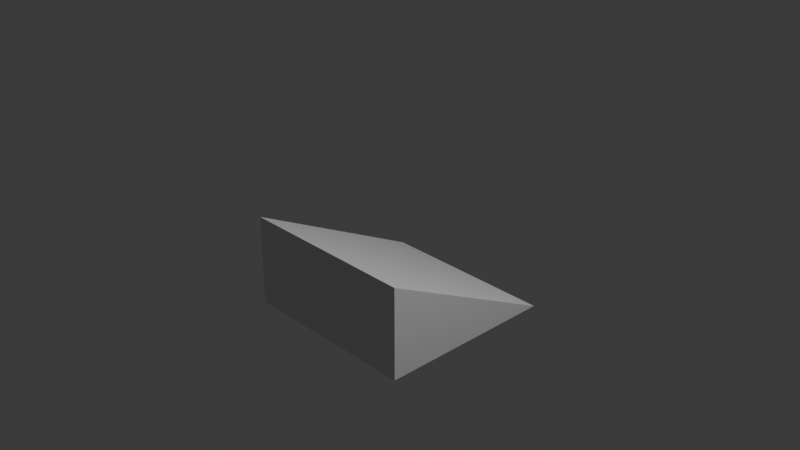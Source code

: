 # Source: slopepart1.blend  (saved by Blender 4.0.36; exported with 4.5.12 LTS)
import bpy
from mathutils import Matrix  # noqa: F401  (used for matrix-valued properties, if any)

bpy.ops.wm.read_factory_settings(use_empty=True)
scene = bpy.context.scene
scene.name = 'Scene'

# ---- collections
col_collection = bpy.data.collections.new('Collection'); scene.collection.children.link(col_collection)

# ---- materials (node trees are filled in below, after node groups)
mat_material = bpy.data.materials.new('Material')
mat_material.alpha_threshold = 0.0
mat_material.use_transparent_shadow = False
mat_material.roughness = 0.5
mat_material.line_color = (0.0, 0.0, 0.0, 1.0)

# ---- material node trees
mat_material.use_nodes = True; mat_material.node_tree.nodes.clear()
_N = mat_material.node_tree.nodes; _L = mat_material.node_tree.links
n0 = _N.new('ShaderNodeOutputMaterial'); n0.name = 'Material Output'; n0.location = (300, 300)
n1 = _N.new('ShaderNodeBsdfPrincipled'); n1.name = 'Principled BSDF'; n1.location = (10, 300)
n1.inputs[3].default_value = 1.45
_L.new(n1.outputs[0], n0.inputs[0])
n0.is_active_output = True

# ---- world
world_world = bpy.data.worlds.new('World'); scene.world = world_world
world_world.use_nodes = True; world_world.node_tree.nodes.clear()
_N = world_world.node_tree.nodes; _L = world_world.node_tree.links
n0 = _N.new('ShaderNodeOutputWorld'); n0.name = 'World Output'; n0.location = (300, 300)
n1 = _N.new('ShaderNodeBackground'); n1.name = 'Background'; n1.location = (10, 300)
n1.inputs[0].default_value = (0.05088, 0.05088, 0.05088, 1.0)
_L.new(n1.outputs[0], n0.inputs[0])
n0.is_active_output = True
world_world.color = (0.05088, 0.05088, 0.05088)
world_world.use_sun_shadow = False
world_world.sun_shadow_jitter_overblur = 0.0

# ---- cameras
cam_camera = bpy.data.cameras.new('Camera')
cam_camera.clip_end = 100.0
cam_camera.ortho_scale = 7.314

# ---- lights
light_light = bpy.data.lights.new('Light', 'POINT')
light_light.transmission_factor = 0.0
light_light.use_soft_falloff = False
light_light.energy = 1000.0
light_light.shadow_soft_size = 0.1
light_light.shadow_maximum_resolution = 0.006
light_light.use_absolute_resolution = True

# ---- meshes
me_cube = bpy.data.meshes.new('Cube')
me_cube.from_pydata([(1.0, 1.0, -1.0), (1.0, -1.0, -1.0), (-1.0, 1.0, -1.0), (-1.0, -1.0, -1.0), (-1.0, -1.0, 0.0), (1.0, -1.0, 0.0)], [], [(2, 0, 1, 3), (2, 4, 5, 0), (5, 1, 0), (3, 4, 2), (1, 5, 4, 3)])
_uv = me_cube.uv_layers.new(name='UVMap')
_uv.uv.foreach_set('vector', [0.125, 0.5, 0.375, 0.5, 0.375, 0.75, 0.125, 0.75, 0.0, 0.0, 0.5, 1.0, 0.5, 0.75, 0.375, 0.5, 0.5, 0.75, 0.375, 0.75, 0.375, 0.5, 0.375, 1.0, 0.5, 1.0, 0.0, 0.0, 0.375, 0.75, 0.5, 0.75, 0.5, 1.0, 0.375, 1.0])
me_cube.materials.append(mat_material)
me_cube.use_mirror_vertex_groups = False
me_cube.update()

# ---- objects
ob_cube = bpy.data.objects.new('Cube', me_cube)
ob_light = bpy.data.objects.new('Light', light_light)
ob_camera = bpy.data.objects.new('Camera', cam_camera)

# ---- transforms, parenting, visibility, modifiers, constraints
ob_cube.location = (0.0, 0.0, 0.0)
ob_cube.lock_rotations_4d = False
ob_cube.empty_display_type = 'ARROWS'
ob_cube.lineart.crease_threshold = 0.0
ob_light.location = (4.076, 1.005, 5.904)
ob_light.rotation_euler = (0.6503, 0.05522, 1.866)
ob_light.lock_rotations_4d = False
ob_light.empty_display_type = 'ARROWS'
ob_light.color = (0.0, 0.0, 0.0, 0.0)
ob_light.lineart.crease_threshold = 0.0
ob_camera.location = (7.359, -6.926, 4.958)
ob_camera.rotation_euler = (1.109, 0.0, 0.8149)
ob_camera.lock_rotations_4d = False
ob_camera.empty_display_type = 'ARROWS'
ob_camera.color = (0.0, 0.0, 0.0, 0.0)
ob_camera.display_type = 'WIRE'
ob_camera.lineart.crease_threshold = 0.0

# ---- collection membership
col_collection.objects.link(ob_cube)
col_collection.objects.link(ob_light)
col_collection.objects.link(ob_camera)

# ---- scene / render settings (as saved in the file)
scene.camera = ob_camera
scene.frame_start = 1; scene.frame_end = 250; scene.frame_set(1)
scene.render.engine = 'BLENDER_EEVEE_NEXT'
scene.cycles.sampling_pattern = 'TABULATED_SOBOL'
bpy.context.view_layer.update()
